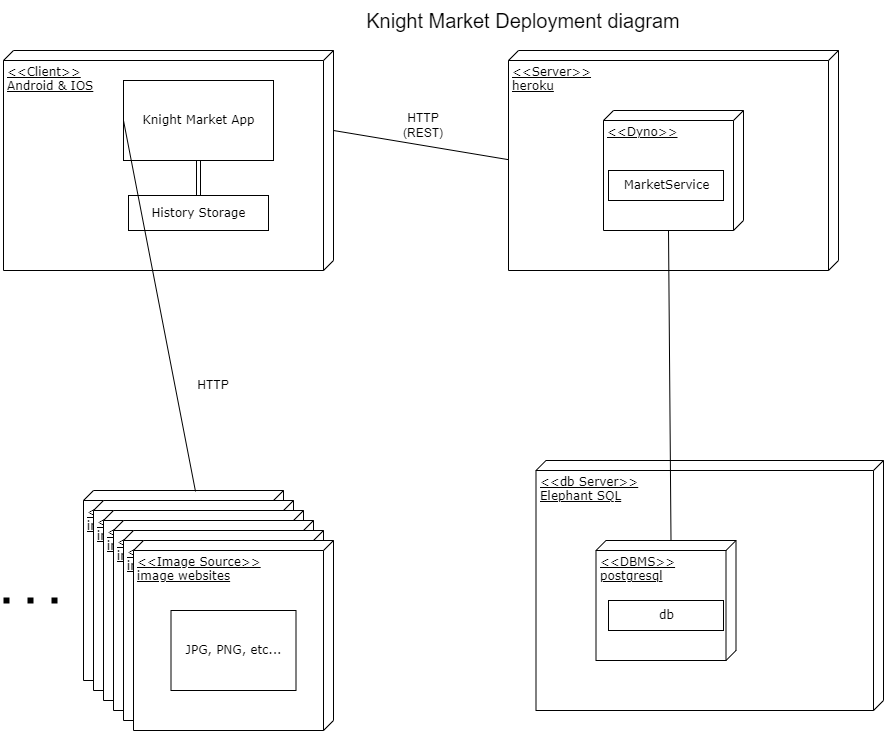

The diagram above was exported from draw.io. Its source (the exported page's mxGraphModel, read from the mxfile embedded in the PNG):
<mxGraphModel dx="1422" dy="832" grid="1" gridSize="10" guides="1" tooltips="1" connect="1" arrows="1" fold="1" page="1" pageScale="1" pageWidth="1100" pageHeight="850" background="none" math="0" shadow="0">
  <root>
    <mxCell id="0" />
    <mxCell id="1" parent="0" />
    <mxCell id="adY244-HSaVG6jz0tlOn-10" style="edgeStyle=none;rounded=0;orthogonalLoop=1;jettySize=auto;html=1;exitX=1;exitY=0.5;exitDx=0;exitDy=0;strokeColor=default;strokeWidth=1;endArrow=none;endFill=0;entryX=0;entryY=0;entryDx=65;entryDy=140;entryPerimeter=0;" parent="1" source="39150e848f15840c-4" target="adY244-HSaVG6jz0tlOn-5" edge="1">
      <mxGeometry relative="1" as="geometry" />
    </mxCell>
    <mxCell id="39150e848f15840c-1" value="&amp;lt;&amp;lt;Client&amp;gt;&amp;gt;&lt;br&gt;Android &amp;amp; IOS" style="verticalAlign=top;align=left;spacingTop=8;spacingLeft=2;spacingRight=12;shape=cube;size=10;direction=south;fontStyle=4;html=1;rounded=0;shadow=0;comic=0;labelBackgroundColor=none;strokeWidth=1;fontFamily=Verdana;fontSize=12" parent="1" vertex="1">
      <mxGeometry x="30" y="70" width="330" height="220" as="geometry" />
    </mxCell>
    <mxCell id="39150e848f15840c-2" value="&amp;lt;&amp;lt;Server&amp;gt;&amp;gt;&lt;br&gt;heroku" style="verticalAlign=top;align=left;spacingTop=8;spacingLeft=2;spacingRight=12;shape=cube;size=10;direction=south;fontStyle=4;html=1;rounded=0;shadow=0;comic=0;labelBackgroundColor=none;strokeWidth=1;fontFamily=Verdana;fontSize=12" parent="1" vertex="1">
      <mxGeometry x="535" y="70" width="330" height="220" as="geometry" />
    </mxCell>
    <mxCell id="39150e848f15840c-3" value="&amp;lt;&amp;lt;db Server&amp;gt;&amp;gt;&lt;br&gt;Elephant SQL" style="verticalAlign=top;align=left;spacingTop=8;spacingLeft=2;spacingRight=12;shape=cube;size=10;direction=south;fontStyle=4;html=1;rounded=0;shadow=0;comic=0;labelBackgroundColor=none;strokeWidth=1;fontFamily=Verdana;fontSize=12" parent="1" vertex="1">
      <mxGeometry x="562.5" y="480" width="347.5" height="250" as="geometry" />
    </mxCell>
    <mxCell id="39150e848f15840c-4" value="Knight Market App" style="html=1;rounded=0;shadow=0;comic=0;labelBackgroundColor=none;strokeWidth=1;fontFamily=Verdana;fontSize=12;align=center;" parent="1" vertex="1">
      <mxGeometry x="150" y="100" width="150" height="80" as="geometry" />
    </mxCell>
    <mxCell id="adY244-HSaVG6jz0tlOn-4" style="edgeStyle=none;shape=link;rounded=0;orthogonalLoop=1;jettySize=auto;html=1;exitX=0.5;exitY=0;exitDx=0;exitDy=0;strokeColor=default;strokeWidth=1;" parent="1" source="adY244-HSaVG6jz0tlOn-1" target="39150e848f15840c-4" edge="1">
      <mxGeometry relative="1" as="geometry" />
    </mxCell>
    <mxCell id="adY244-HSaVG6jz0tlOn-1" value="History Storage" style="html=1;rounded=0;shadow=0;comic=0;labelBackgroundColor=none;strokeWidth=1;fontFamily=Verdana;fontSize=12;align=center;" parent="1" vertex="1">
      <mxGeometry x="155" y="215" width="140" height="35" as="geometry" />
    </mxCell>
    <mxCell id="adY244-HSaVG6jz0tlOn-15" style="edgeStyle=none;rounded=0;orthogonalLoop=1;jettySize=auto;html=1;exitX=0;exitY=0;exitDx=120;exitDy=75;exitPerimeter=0;entryX=0;entryY=0;entryDx=0;entryDy=65;entryPerimeter=0;strokeColor=default;strokeWidth=1;fontSize=20;endArrow=none;endFill=0;" parent="1" source="adY244-HSaVG6jz0tlOn-5" target="adY244-HSaVG6jz0tlOn-12" edge="1">
      <mxGeometry relative="1" as="geometry" />
    </mxCell>
    <mxCell id="adY244-HSaVG6jz0tlOn-5" value="&amp;lt;&amp;lt;Dyno&amp;gt;&amp;gt;" style="verticalAlign=top;align=left;spacingTop=8;spacingLeft=2;spacingRight=12;shape=cube;size=10;direction=south;fontStyle=4;html=1;rounded=0;shadow=0;comic=0;labelBackgroundColor=none;strokeWidth=1;fontFamily=Verdana;fontSize=12" parent="1" vertex="1">
      <mxGeometry x="630" y="130" width="140" height="120" as="geometry" />
    </mxCell>
    <mxCell id="adY244-HSaVG6jz0tlOn-6" value="MarketService" style="html=1;rounded=0;shadow=0;comic=0;labelBackgroundColor=none;strokeWidth=1;fontFamily=Verdana;fontSize=12;align=center;" parent="1" vertex="1">
      <mxGeometry x="635" y="190" width="115" height="30" as="geometry" />
    </mxCell>
    <mxCell id="adY244-HSaVG6jz0tlOn-11" value="HTTP&lt;br&gt;(REST)" style="text;html=1;strokeColor=none;fillColor=none;align=center;verticalAlign=middle;whiteSpace=wrap;rounded=0;" parent="1" vertex="1">
      <mxGeometry x="420" y="130" width="60" height="30" as="geometry" />
    </mxCell>
    <mxCell id="adY244-HSaVG6jz0tlOn-12" value="&amp;lt;&amp;lt;DBMS&amp;gt;&amp;gt;&lt;br&gt;postgresql" style="verticalAlign=top;align=left;spacingTop=8;spacingLeft=2;spacingRight=12;shape=cube;size=10;direction=south;fontStyle=4;html=1;rounded=0;shadow=0;comic=0;labelBackgroundColor=none;strokeWidth=1;fontFamily=Verdana;fontSize=12" parent="1" vertex="1">
      <mxGeometry x="622.5" y="560" width="140" height="120" as="geometry" />
    </mxCell>
    <mxCell id="adY244-HSaVG6jz0tlOn-13" value="db" style="html=1;rounded=0;shadow=0;comic=0;labelBackgroundColor=none;strokeWidth=1;fontFamily=Verdana;fontSize=12;align=center;" parent="1" vertex="1">
      <mxGeometry x="635" y="620" width="115" height="30" as="geometry" />
    </mxCell>
    <mxCell id="adY244-HSaVG6jz0tlOn-14" value="Knight Market Deployment diagram" style="text;html=1;strokeColor=none;fillColor=none;align=center;verticalAlign=middle;whiteSpace=wrap;rounded=0;fontSize=20;" parent="1" vertex="1">
      <mxGeometry x="275" y="20" width="550" height="40" as="geometry" />
    </mxCell>
    <mxCell id="adY244-HSaVG6jz0tlOn-19" value="" style="group" parent="1" vertex="1" connectable="0">
      <mxGeometry x="110" y="510" width="200" height="190" as="geometry" />
    </mxCell>
    <mxCell id="adY244-HSaVG6jz0tlOn-16" value="&amp;lt;&amp;lt;Image Source&amp;gt;&amp;gt;&lt;br&gt;image websites" style="verticalAlign=top;align=left;spacingTop=8;spacingLeft=2;spacingRight=12;shape=cube;size=10;direction=south;fontStyle=4;html=1;rounded=0;shadow=0;comic=0;labelBackgroundColor=none;strokeWidth=1;fontFamily=Verdana;fontSize=12" parent="adY244-HSaVG6jz0tlOn-19" vertex="1">
      <mxGeometry width="200" height="190" as="geometry" />
    </mxCell>
    <mxCell id="adY244-HSaVG6jz0tlOn-18" value="JPG, PNG, etc..." style="html=1;rounded=0;shadow=0;comic=0;labelBackgroundColor=none;strokeWidth=1;fontFamily=Verdana;fontSize=12;align=center;" parent="adY244-HSaVG6jz0tlOn-19" vertex="1">
      <mxGeometry x="37.5" y="70" width="125" height="80" as="geometry" />
    </mxCell>
    <mxCell id="adY244-HSaVG6jz0tlOn-20" value="" style="group" parent="1" vertex="1" connectable="0">
      <mxGeometry x="120" y="520" width="200" height="190" as="geometry" />
    </mxCell>
    <mxCell id="adY244-HSaVG6jz0tlOn-21" value="&amp;lt;&amp;lt;Image Source&amp;gt;&amp;gt;&lt;br&gt;image websites" style="verticalAlign=top;align=left;spacingTop=8;spacingLeft=2;spacingRight=12;shape=cube;size=10;direction=south;fontStyle=4;html=1;rounded=0;shadow=0;comic=0;labelBackgroundColor=none;strokeWidth=1;fontFamily=Verdana;fontSize=12" parent="adY244-HSaVG6jz0tlOn-20" vertex="1">
      <mxGeometry width="200" height="190" as="geometry" />
    </mxCell>
    <mxCell id="adY244-HSaVG6jz0tlOn-22" value="JPG, PNG, etc..." style="html=1;rounded=0;shadow=0;comic=0;labelBackgroundColor=none;strokeWidth=1;fontFamily=Verdana;fontSize=12;align=center;" parent="adY244-HSaVG6jz0tlOn-20" vertex="1">
      <mxGeometry x="37.5" y="70" width="125" height="80" as="geometry" />
    </mxCell>
    <mxCell id="adY244-HSaVG6jz0tlOn-23" value="" style="group" parent="1" vertex="1" connectable="0">
      <mxGeometry x="130" y="530" width="200" height="190" as="geometry" />
    </mxCell>
    <mxCell id="adY244-HSaVG6jz0tlOn-24" value="&amp;lt;&amp;lt;Image Source&amp;gt;&amp;gt;&lt;br&gt;image websites" style="verticalAlign=top;align=left;spacingTop=8;spacingLeft=2;spacingRight=12;shape=cube;size=10;direction=south;fontStyle=4;html=1;rounded=0;shadow=0;comic=0;labelBackgroundColor=none;strokeWidth=1;fontFamily=Verdana;fontSize=12" parent="adY244-HSaVG6jz0tlOn-23" vertex="1">
      <mxGeometry width="200" height="190" as="geometry" />
    </mxCell>
    <mxCell id="adY244-HSaVG6jz0tlOn-25" value="JPG, PNG, etc..." style="html=1;rounded=0;shadow=0;comic=0;labelBackgroundColor=none;strokeWidth=1;fontFamily=Verdana;fontSize=12;align=center;" parent="adY244-HSaVG6jz0tlOn-23" vertex="1">
      <mxGeometry x="37.5" y="70" width="125" height="80" as="geometry" />
    </mxCell>
    <mxCell id="adY244-HSaVG6jz0tlOn-26" value="" style="group" parent="1" vertex="1" connectable="0">
      <mxGeometry x="140" y="540" width="200" height="190" as="geometry" />
    </mxCell>
    <mxCell id="adY244-HSaVG6jz0tlOn-27" value="&amp;lt;&amp;lt;Image Source&amp;gt;&amp;gt;&lt;br&gt;image websites" style="verticalAlign=top;align=left;spacingTop=8;spacingLeft=2;spacingRight=12;shape=cube;size=10;direction=south;fontStyle=4;html=1;rounded=0;shadow=0;comic=0;labelBackgroundColor=none;strokeWidth=1;fontFamily=Verdana;fontSize=12" parent="adY244-HSaVG6jz0tlOn-26" vertex="1">
      <mxGeometry width="200" height="190" as="geometry" />
    </mxCell>
    <mxCell id="adY244-HSaVG6jz0tlOn-28" value="JPG, PNG, etc..." style="html=1;rounded=0;shadow=0;comic=0;labelBackgroundColor=none;strokeWidth=1;fontFamily=Verdana;fontSize=12;align=center;" parent="adY244-HSaVG6jz0tlOn-26" vertex="1">
      <mxGeometry x="37.5" y="70" width="125" height="80" as="geometry" />
    </mxCell>
    <mxCell id="adY244-HSaVG6jz0tlOn-29" value="" style="group" parent="1" vertex="1" connectable="0">
      <mxGeometry x="150" y="550" width="200" height="190" as="geometry" />
    </mxCell>
    <mxCell id="adY244-HSaVG6jz0tlOn-30" value="&amp;lt;&amp;lt;Image Source&amp;gt;&amp;gt;&lt;br&gt;image websites" style="verticalAlign=top;align=left;spacingTop=8;spacingLeft=2;spacingRight=12;shape=cube;size=10;direction=south;fontStyle=4;html=1;rounded=0;shadow=0;comic=0;labelBackgroundColor=none;strokeWidth=1;fontFamily=Verdana;fontSize=12" parent="adY244-HSaVG6jz0tlOn-29" vertex="1">
      <mxGeometry width="200" height="190" as="geometry" />
    </mxCell>
    <mxCell id="adY244-HSaVG6jz0tlOn-31" value="JPG, PNG, etc..." style="html=1;rounded=0;shadow=0;comic=0;labelBackgroundColor=none;strokeWidth=1;fontFamily=Verdana;fontSize=12;align=center;" parent="adY244-HSaVG6jz0tlOn-29" vertex="1">
      <mxGeometry x="37.5" y="70" width="125" height="80" as="geometry" />
    </mxCell>
    <mxCell id="adY244-HSaVG6jz0tlOn-32" value="" style="group" parent="1" vertex="1" connectable="0">
      <mxGeometry x="160" y="560" width="200" height="190" as="geometry" />
    </mxCell>
    <mxCell id="adY244-HSaVG6jz0tlOn-33" value="&amp;lt;&amp;lt;Image Source&amp;gt;&amp;gt;&lt;br&gt;image websites" style="verticalAlign=top;align=left;spacingTop=8;spacingLeft=2;spacingRight=12;shape=cube;size=10;direction=south;fontStyle=4;html=1;rounded=0;shadow=0;comic=0;labelBackgroundColor=none;strokeWidth=1;fontFamily=Verdana;fontSize=12" parent="adY244-HSaVG6jz0tlOn-32" vertex="1">
      <mxGeometry width="200" height="190" as="geometry" />
    </mxCell>
    <mxCell id="adY244-HSaVG6jz0tlOn-34" value="JPG, PNG, etc..." style="html=1;rounded=0;shadow=0;comic=0;labelBackgroundColor=none;strokeWidth=1;fontFamily=Verdana;fontSize=12;align=center;" parent="adY244-HSaVG6jz0tlOn-32" vertex="1">
      <mxGeometry x="37.5" y="70" width="125" height="80" as="geometry" />
    </mxCell>
    <mxCell id="adY244-HSaVG6jz0tlOn-35" value="" style="endArrow=none;dashed=1;html=1;dashPattern=1 3;strokeWidth=6;rounded=0;strokeColor=default;fontSize=20;" parent="1" edge="1">
      <mxGeometry width="50" height="50" relative="1" as="geometry">
        <mxPoint x="30" y="620" as="sourcePoint" />
        <mxPoint x="100" y="620" as="targetPoint" />
      </mxGeometry>
    </mxCell>
    <mxCell id="adY244-HSaVG6jz0tlOn-36" value="" style="endArrow=none;html=1;rounded=0;strokeColor=default;strokeWidth=1;fontSize=20;exitX=0.005;exitY=0.44;exitDx=0;exitDy=0;exitPerimeter=0;entryX=0;entryY=0.5;entryDx=0;entryDy=0;" parent="1" source="adY244-HSaVG6jz0tlOn-16" target="39150e848f15840c-4" edge="1">
      <mxGeometry width="50" height="50" relative="1" as="geometry">
        <mxPoint x="100" y="210" as="sourcePoint" />
        <mxPoint x="150" y="160" as="targetPoint" />
        <Array as="points" />
      </mxGeometry>
    </mxCell>
    <mxCell id="adY244-HSaVG6jz0tlOn-37" value="HTTP&lt;br&gt;" style="text;html=1;strokeColor=none;fillColor=none;align=center;verticalAlign=middle;whiteSpace=wrap;rounded=0;" parent="1" vertex="1">
      <mxGeometry x="210" y="390" width="60" height="30" as="geometry" />
    </mxCell>
  </root>
</mxGraphModel>